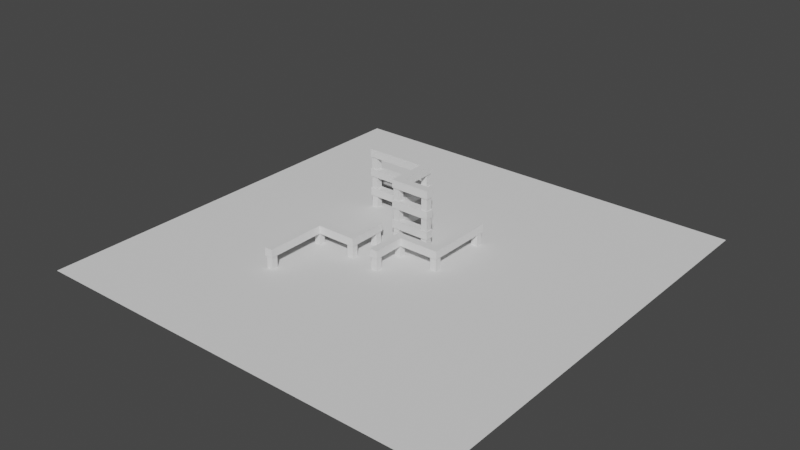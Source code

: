 # Source: testarea.blend  (saved by Blender 3.5.10; exported with 4.5.12 LTS)
import bpy
from mathutils import Matrix  # noqa: F401  (used for matrix-valued properties, if any)

bpy.ops.wm.read_factory_settings(use_empty=True)
scene = bpy.context.scene
scene.name = 'Scene'

# ---- collections
col_collection = bpy.data.collections.new('Collection'); scene.collection.children.link(col_collection)

# ---- world
world_world = bpy.data.worlds.new('World'); scene.world = world_world
world_world.use_nodes = True; world_world.node_tree.nodes.clear()
_N = world_world.node_tree.nodes; _L = world_world.node_tree.links
n0 = _N.new('ShaderNodeOutputWorld'); n0.name = 'World Output'; n0.location = (300, 300)
n1 = _N.new('ShaderNodeBackground'); n1.name = 'Background'; n1.location = (10, 300)
n1.inputs[0].default_value = (0.05088, 0.05088, 0.05088, 1.0)
_L.new(n1.outputs[0], n0.inputs[0])
n0.is_active_output = True
world_world.color = (0.05088, 0.05088, 0.05088)
world_world.use_sun_shadow = False
world_world.sun_shadow_jitter_overblur = 0.0

# ---- meshes
me_cube = bpy.data.meshes.new('Cube')
me_cube.from_pydata([(-0.7855, -0.7855, -2.0), (-1.0, -1.0, 0.0), (-0.7855, 0.7855, -2.0), (-1.0, 1.0, 0.0), (0.7855, -0.7855, -2.0), (1.0, -1.0, 0.0), (0.7855, 0.7855, -2.0), (1.0, 1.0, 0.0), (-0.7855, -7.219, -2.0), (-1.0, -7.004, 0.0), (1.0, -7.004, 0.0), (0.7855, -7.219, -2.0), (8.962, 1.0, 0.0), (9.177, 0.7855, -2.0), (9.177, -0.7855, -2.0), (8.962, -1.0, 0.0), (10.96, 1.0, 0.0), (10.75, 0.7855, -2.0), (10.75, -0.7855, -2.0), (10.96, -1.0, 0.0), (8.962, 14.0, 0.0), (9.177, 14.21, -2.0), (10.96, 14.0, 0.0), (10.75, 14.21, -2.0), (8.962, 16.0, 0.0), (9.177, 15.79, -2.0), (10.96, 16.0, 0.0), (10.75, 15.79, -2.0), (-0.7855, -8.79, -2.0), (-1.0, -9.004, 0.0), (1.0, -9.004, 0.0), (0.7855, -8.79, -2.0), (-1.0, 1.0, -2.0), (-1.0, -1.0, -2.0), (1.0, 1.0, -2.0), (1.0, -1.0, -2.0), (-1.0, -7.004, -2.0), (1.0, -7.004, -2.0), (8.962, -1.0, -2.0), (8.962, 1.0, -2.0), (10.96, -1.0, -2.0), (10.96, 1.0, -2.0), (10.96, 14.0, -2.0), (8.962, 14.0, -2.0), (10.96, 16.0, -2.0), (8.962, 16.0, -2.0), (-1.0, -9.004, -2.0), (1.0, -9.004, -2.0), (-0.7855, 0.7855, -5.0), (-0.7855, -0.7855, -5.0), (0.7855, 0.7855, -5.0), (0.7855, -0.7855, -5.0), (-0.7855, -7.219, -5.0), (0.7855, -7.219, -5.0), (9.177, -0.7855, -5.0), (9.177, 0.7855, -5.0), (10.75, -0.7855, -5.0), (10.75, 0.7855, -5.0), (10.75, 14.21, -5.0), (9.177, 14.21, -5.0), (10.75, 15.79, -5.0), (9.177, 15.79, -5.0), (-0.7855, -8.79, -5.0), (0.7855, -8.79, -5.0), (52.69, 53.14, -5.0), (-52.69, 53.14, -5.0), (52.69, -53.14, -5.0), (-52.69, -53.14, -5.0), (-4.484, 4.982, -2.0), (-4.27, 4.768, -2.384e-07), (-6.056, 4.982, -2.0), (-6.27, 4.768, -2.384e-07), (-4.484, 6.553, -2.0), (-4.27, 6.768, -2.384e-07), (-6.056, 6.553, -2.0), (-6.27, 6.768, -2.384e-07), (1.949, 4.982, -2.0), (1.734, 4.768, -2.384e-07), (1.734, 6.768, -2.384e-07), (1.949, 6.553, -2.0), (-6.27, 14.73, -2.384e-07), (-6.056, 14.94, -2.0), (-4.484, 14.94, -2.0), (-4.27, 14.73, -2.384e-07), (-6.27, 16.73, -2.384e-07), (-6.056, 16.52, -2.0), (-4.484, 16.52, -2.0), (-4.27, 16.73, -2.384e-07), (-19.27, 14.73, -2.384e-07), (-19.48, 14.94, -2.0), (-19.27, 16.73, -2.384e-07), (-19.48, 16.52, -2.0), (-21.27, 14.73, -2.384e-07), (-21.06, 14.94, -2.0), (-21.27, 16.73, -2.384e-07), (-21.06, 16.52, -2.0), (3.52, 4.982, -2.0), (3.734, 4.768, -2.384e-07), (3.734, 6.768, -2.384e-07), (3.52, 6.553, -2.0), (-6.27, 4.768, -2.0), (-4.27, 4.768, -2.0), (-6.27, 6.768, -2.0), (-4.27, 6.768, -2.0), (1.734, 4.768, -2.0), (1.734, 6.768, -2.0), (-4.27, 14.73, -2.0), (-6.27, 14.73, -2.0), (-4.27, 16.73, -2.0), (-6.27, 16.73, -2.0), (-19.27, 16.73, -2.0), (-19.27, 14.73, -2.0), (-21.27, 16.73, -2.0), (-21.27, 14.73, -2.0), (3.734, 4.768, -2.0), (3.734, 6.768, -2.0), (-6.056, 4.982, -5.0), (-4.484, 4.982, -5.0), (-6.056, 6.553, -5.0), (-4.484, 6.553, -5.0), (1.949, 4.982, -5.0), (1.949, 6.553, -5.0), (-4.484, 14.94, -5.0), (-6.056, 14.94, -5.0), (-4.484, 16.52, -5.0), (-6.056, 16.52, -5.0), (-19.48, 16.52, -5.0), (-19.48, 14.94, -5.0), (-21.06, 16.52, -5.0), (-21.06, 14.94, -5.0), (3.52, 4.982, -5.0), (3.52, 6.553, -5.0), (-7.061, -6.273, -2.0), (-6.846, -6.058, -4.768e-07), (-7.061, -7.844, -2.0), (-6.846, -8.058, -4.768e-07), (-8.632, -6.273, -2.0), (-8.846, -6.058, -4.768e-07), (-8.632, -7.844, -2.0), (-8.846, -8.058, -4.768e-07), (-7.061, 0.1603, -2.0), (-6.846, -0.05418, -4.768e-07), (-8.846, -0.05418, -4.768e-07), (-8.632, 0.1603, -2.0), (-16.81, -8.058, -4.768e-07), (-17.02, -7.844, -2.0), (-17.02, -6.273, -2.0), (-16.81, -6.058, -4.768e-07), (-18.81, -8.058, -4.768e-07), (-18.59, -7.844, -2.0), (-18.59, -6.273, -2.0), (-18.81, -6.058, -4.768e-07), (-16.81, -21.06, -4.768e-07), (-17.02, -21.27, -2.0), (-18.81, -21.06, -4.768e-07), (-18.59, -21.27, -2.0), (-16.81, -23.06, -4.768e-07), (-17.02, -22.84, -2.0), (-18.81, -23.06, -4.768e-07), (-18.59, -22.84, -2.0), (-7.061, 1.731, -2.0), (-6.846, 1.946, -4.768e-07), (-8.846, 1.946, -4.768e-07), (-8.632, 1.731, -2.0), (-6.846, -8.058, -2.0), (-6.846, -6.058, -2.0), (-8.846, -8.058, -2.0), (-8.846, -6.058, -2.0), (-6.846, -0.05418, -2.0), (-8.846, -0.05418, -2.0), (-16.81, -6.058, -2.0), (-16.81, -8.058, -2.0), (-18.81, -6.058, -2.0), (-18.81, -8.058, -2.0), (-18.81, -21.06, -2.0), (-16.81, -21.06, -2.0), (-18.81, -23.06, -2.0), (-16.81, -23.06, -2.0), (-6.846, 1.946, -2.0), (-8.846, 1.946, -2.0), (-7.061, -7.844, -5.0), (-7.061, -6.273, -5.0), (-8.632, -7.844, -5.0), (-8.632, -6.273, -5.0), (-7.061, 0.1603, -5.0), (-8.632, 0.1603, -5.0), (-17.02, -6.273, -5.0), (-17.02, -7.844, -5.0), (-18.59, -6.273, -5.0), (-18.59, -7.844, -5.0), (-18.59, -21.27, -5.0), (-17.02, -21.27, -5.0), (-18.59, -22.84, -5.0), (-17.02, -22.84, -5.0), (-7.061, 1.731, -5.0), (-8.632, 1.731, -5.0), (-4.484, 4.982, 3.0), (-4.27, 4.768, 5.0), (-6.056, 4.982, 3.0), (-6.27, 4.768, 5.0), (-4.484, 6.553, 3.0), (-4.27, 6.768, 5.0), (-6.056, 6.553, 3.0), (-6.27, 6.768, 5.0), (1.949, 4.982, 3.0), (1.734, 4.768, 5.0), (1.734, 6.768, 5.0), (1.949, 6.553, 3.0), (-6.27, 14.73, 5.0), (-6.056, 14.94, 3.0), (-4.484, 14.94, 3.0), (-4.27, 14.73, 5.0), (-6.27, 16.73, 5.0), (-6.056, 16.52, 3.0), (-4.484, 16.52, 3.0), (-4.27, 16.73, 5.0), (-19.27, 14.73, 5.0), (-19.48, 14.94, 3.0), (-19.27, 16.73, 5.0), (-19.48, 16.52, 3.0), (-21.27, 14.73, 5.0), (-21.06, 14.94, 3.0), (-21.27, 16.73, 5.0), (-21.06, 16.52, 3.0), (3.52, 4.982, 3.0), (3.734, 4.768, 5.0), (3.734, 6.768, 5.0), (3.52, 6.553, 3.0), (-6.27, 4.768, 3.0), (-4.27, 4.768, 3.0), (-6.27, 6.768, 3.0), (-4.27, 6.768, 3.0), (1.734, 4.768, 3.0), (1.734, 6.768, 3.0), (-4.27, 14.73, 3.0), (-6.27, 14.73, 3.0), (-4.27, 16.73, 3.0), (-6.27, 16.73, 3.0), (-19.27, 16.73, 3.0), (-19.27, 14.73, 3.0), (-21.27, 16.73, 3.0), (-21.27, 14.73, 3.0), (3.734, 4.768, 3.0), (3.734, 6.768, 3.0), (-6.056, 4.982, 0.0), (-4.484, 4.982, 0.0), (-6.056, 6.553, 0.0), (-4.484, 6.553, 0.0), (1.949, 4.982, 0.0), (1.949, 6.553, 0.0), (-4.484, 14.94, 0.0), (-6.056, 14.94, 0.0), (-4.484, 16.52, 0.0), (-6.056, 16.52, 0.0), (-19.48, 16.52, 0.0), (-19.48, 14.94, 0.0), (-21.06, 16.52, 0.0), (-21.06, 14.94, 0.0), (3.52, 4.982, 0.0), (3.52, 6.553, 0.0), (-4.484, 4.982, 8.0), (-4.27, 4.768, 10.0), (-6.056, 4.982, 8.0), (-6.27, 4.768, 10.0), (-4.484, 6.553, 8.0), (-4.27, 6.768, 10.0), (-6.056, 6.553, 8.0), (-6.27, 6.768, 10.0), (1.949, 4.982, 8.0), (1.734, 4.768, 10.0), (1.734, 6.768, 10.0), (1.949, 6.553, 8.0), (-6.27, 14.73, 10.0), (-6.056, 14.94, 8.0), (-4.484, 14.94, 8.0), (-4.27, 14.73, 10.0), (-6.27, 16.73, 10.0), (-6.056, 16.52, 8.0), (-4.484, 16.52, 8.0), (-4.27, 16.73, 10.0), (-19.27, 14.73, 10.0), (-19.48, 14.94, 8.0), (-19.27, 16.73, 10.0), (-19.48, 16.52, 8.0), (-21.27, 14.73, 10.0), (-21.06, 14.94, 8.0), (-21.27, 16.73, 10.0), (-21.06, 16.52, 8.0), (3.52, 4.982, 8.0), (3.734, 4.768, 10.0), (3.734, 6.768, 10.0), (3.52, 6.553, 8.0), (-6.27, 4.768, 8.0), (-4.27, 4.768, 8.0), (-6.27, 6.768, 8.0), (-4.27, 6.768, 8.0), (1.734, 4.768, 8.0), (1.734, 6.768, 8.0), (-4.27, 14.73, 8.0), (-6.27, 14.73, 8.0), (-4.27, 16.73, 8.0), (-6.27, 16.73, 8.0), (-19.27, 16.73, 8.0), (-19.27, 14.73, 8.0), (-21.27, 16.73, 8.0), (-21.27, 14.73, 8.0), (3.734, 4.768, 8.0), (3.734, 6.768, 8.0), (-6.056, 4.982, 5.0), (-4.484, 4.982, 5.0), (-6.056, 6.553, 5.0), (-4.484, 6.553, 5.0), (1.949, 4.982, 5.0), (1.949, 6.553, 5.0), (-4.484, 14.94, 5.0), (-6.056, 14.94, 5.0), (-4.484, 16.52, 5.0), (-6.056, 16.52, 5.0), (-19.48, 16.52, 5.0), (-19.48, 14.94, 5.0), (-21.06, 16.52, 5.0), (-21.06, 14.94, 5.0), (3.52, 4.982, 5.0), (3.52, 6.553, 5.0)], [], [(33, 1, 3, 32), (32, 3, 7, 34), (5, 35, 38, 15), (5, 1, 9, 10), (25, 27, 60, 61), (7, 3, 1, 5), (6, 4, 51, 50), (35, 5, 10, 37), (1, 33, 36, 9), (33, 35, 37, 36), (12, 15, 19, 16), (35, 34, 39, 38), (7, 5, 15, 12), (34, 7, 12, 39), (41, 16, 19, 40), (12, 16, 22, 20), (15, 38, 40, 19), (23, 21, 59, 58), (20, 22, 26, 24), (39, 12, 20, 43), (41, 39, 43, 42), (16, 41, 42, 22), (45, 24, 26, 44), (43, 20, 24, 45), (2, 6, 50, 48), (22, 42, 44, 26), (47, 30, 29, 46), (9, 36, 46, 29), (10, 9, 29, 30), (37, 10, 30, 47), (2, 0, 33, 32), (6, 2, 32, 34), (4, 6, 34, 35), (0, 4, 35, 33), (11, 8, 36, 37), (13, 14, 38, 39), (18, 17, 41, 40), (17, 13, 39, 41), (14, 18, 40, 38), (21, 23, 42, 43), (27, 25, 45, 44), (25, 21, 43, 45), (23, 27, 44, 42), (28, 31, 47, 46), (31, 11, 37, 47), (8, 28, 46, 36), (48, 50, 51, 49), (52, 53, 63, 62), (54, 55, 57, 56), (58, 59, 61, 60), (4, 0, 49, 51), (21, 25, 61, 59), (8, 11, 53, 52), (27, 23, 58, 60), (14, 13, 55, 54), (31, 28, 62, 63), (17, 18, 56, 57), (11, 31, 63, 53), (13, 17, 57, 55), (0, 2, 48, 49), (28, 8, 52, 62), (18, 14, 54, 56), (64, 65, 67, 66), (101, 69, 71, 100), (100, 71, 75, 102), (73, 103, 106, 83), (73, 69, 77, 78), (93, 95, 128, 129), (75, 71, 69, 73), (74, 72, 119, 118), (103, 73, 78, 105), (69, 101, 104, 77), (101, 103, 105, 104), (80, 83, 87, 84), (103, 102, 107, 106), (75, 73, 83, 80), (102, 75, 80, 107), (109, 84, 87, 108), (80, 84, 90, 88), (83, 106, 108, 87), (91, 89, 127, 126), (88, 90, 94, 92), (107, 80, 88, 111), (109, 107, 111, 110), (84, 109, 110, 90), (113, 92, 94, 112), (111, 88, 92, 113), (70, 74, 118, 116), (90, 110, 112, 94), (115, 98, 97, 114), (77, 104, 114, 97), (78, 77, 97, 98), (105, 78, 98, 115), (70, 68, 101, 100), (74, 70, 100, 102), (72, 74, 102, 103), (68, 72, 103, 101), (79, 76, 104, 105), (81, 82, 106, 107), (86, 85, 109, 108), (85, 81, 107, 109), (82, 86, 108, 106), (89, 91, 110, 111), (95, 93, 113, 112), (93, 89, 111, 113), (91, 95, 112, 110), (96, 99, 115, 114), (99, 79, 105, 115), (76, 96, 114, 104), (116, 118, 119, 117), (120, 121, 131, 130), (122, 123, 125, 124), (126, 127, 129, 128), (72, 68, 117, 119), (89, 93, 129, 127), (76, 79, 121, 120), (95, 91, 126, 128), (82, 81, 123, 122), (99, 96, 130, 131), (85, 86, 124, 125), (79, 99, 131, 121), (81, 85, 125, 123), (68, 70, 116, 117), (96, 76, 120, 130), (86, 82, 122, 124), (165, 133, 135, 164), (164, 135, 139, 166), (137, 167, 170, 147), (137, 133, 141, 142), (157, 159, 192, 193), (139, 135, 133, 137), (138, 136, 183, 182), (167, 137, 142, 169), (133, 165, 168, 141), (165, 167, 169, 168), (144, 147, 151, 148), (167, 166, 171, 170), (139, 137, 147, 144), (166, 139, 144, 171), (173, 148, 151, 172), (144, 148, 154, 152), (147, 170, 172, 151), (155, 153, 191, 190), (152, 154, 158, 156), (171, 144, 152, 175), (173, 171, 175, 174), (148, 173, 174, 154), (177, 156, 158, 176), (175, 152, 156, 177), (134, 138, 182, 180), (154, 174, 176, 158), (179, 162, 161, 178), (141, 168, 178, 161), (142, 141, 161, 162), (169, 142, 162, 179), (134, 132, 165, 164), (138, 134, 164, 166), (136, 138, 166, 167), (132, 136, 167, 165), (143, 140, 168, 169), (145, 146, 170, 171), (150, 149, 173, 172), (149, 145, 171, 173), (146, 150, 172, 170), (153, 155, 174, 175), (159, 157, 177, 176), (157, 153, 175, 177), (155, 159, 176, 174), (160, 163, 179, 178), (163, 143, 169, 179), (140, 160, 178, 168), (180, 182, 183, 181), (184, 185, 195, 194), (186, 187, 189, 188), (190, 191, 193, 192), (136, 132, 181, 183), (153, 157, 193, 191), (140, 143, 185, 184), (159, 155, 190, 192), (146, 145, 187, 186), (163, 160, 194, 195), (149, 150, 188, 189), (143, 163, 195, 185), (145, 149, 189, 187), (132, 134, 180, 181), (160, 140, 184, 194), (150, 146, 186, 188), (229, 197, 199, 228), (228, 199, 203, 230), (201, 231, 234, 211), (201, 197, 205, 206), (221, 223, 256, 257), (203, 199, 197, 201), (202, 200, 247, 246), (231, 201, 206, 233), (197, 229, 232, 205), (229, 231, 233, 232), (208, 211, 215, 212), (231, 230, 235, 234), (203, 201, 211, 208), (230, 203, 208, 235), (237, 212, 215, 236), (208, 212, 218, 216), (211, 234, 236, 215), (219, 217, 255, 254), (216, 218, 222, 220), (235, 208, 216, 239), (237, 235, 239, 238), (212, 237, 238, 218), (241, 220, 222, 240), (239, 216, 220, 241), (198, 202, 246, 244), (218, 238, 240, 222), (243, 226, 225, 242), (205, 232, 242, 225), (206, 205, 225, 226), (233, 206, 226, 243), (198, 196, 229, 228), (202, 198, 228, 230), (200, 202, 230, 231), (196, 200, 231, 229), (207, 204, 232, 233), (209, 210, 234, 235), (214, 213, 237, 236), (213, 209, 235, 237), (210, 214, 236, 234), (217, 219, 238, 239), (223, 221, 241, 240), (221, 217, 239, 241), (219, 223, 240, 238), (224, 227, 243, 242), (227, 207, 233, 243), (204, 224, 242, 232), (244, 246, 247, 245), (248, 249, 259, 258), (250, 251, 253, 252), (254, 255, 257, 256), (200, 196, 245, 247), (217, 221, 257, 255), (204, 207, 249, 248), (223, 219, 254, 256), (210, 209, 251, 250), (227, 224, 258, 259), (213, 214, 252, 253), (207, 227, 259, 249), (209, 213, 253, 251), (196, 198, 244, 245), (224, 204, 248, 258), (214, 210, 250, 252), (293, 261, 263, 292), (292, 263, 267, 294), (265, 295, 298, 275), (265, 261, 269, 270), (285, 287, 320, 321), (267, 263, 261, 265), (266, 264, 311, 310), (295, 265, 270, 297), (261, 293, 296, 269), (293, 295, 297, 296), (272, 275, 279, 276), (295, 294, 299, 298), (267, 265, 275, 272), (294, 267, 272, 299), (301, 276, 279, 300), (272, 276, 282, 280), (275, 298, 300, 279), (283, 281, 319, 318), (280, 282, 286, 284), (299, 272, 280, 303), (301, 299, 303, 302), (276, 301, 302, 282), (305, 284, 286, 304), (303, 280, 284, 305), (262, 266, 310, 308), (282, 302, 304, 286), (307, 290, 289, 306), (269, 296, 306, 289), (270, 269, 289, 290), (297, 270, 290, 307), (262, 260, 293, 292), (266, 262, 292, 294), (264, 266, 294, 295), (260, 264, 295, 293), (271, 268, 296, 297), (273, 274, 298, 299), (278, 277, 301, 300), (277, 273, 299, 301), (274, 278, 300, 298), (281, 283, 302, 303), (287, 285, 305, 304), (285, 281, 303, 305), (283, 287, 304, 302), (288, 291, 307, 306), (291, 271, 297, 307), (268, 288, 306, 296), (308, 310, 311, 309), (312, 313, 323, 322), (314, 315, 317, 316), (318, 319, 321, 320), (264, 260, 309, 311), (281, 285, 321, 319), (268, 271, 313, 312), (287, 283, 318, 320), (274, 273, 315, 314), (291, 288, 322, 323), (277, 278, 316, 317), (271, 291, 323, 313), (273, 277, 317, 315), (260, 262, 308, 309), (288, 268, 312, 322), (278, 274, 314, 316)])
_uv = me_cube.uv_layers.new(name='UVMap')
_uv.uv.foreach_set('vector', [0.375, 0.0, 0.625, 0.0, 0.625, 0.25, 0.375, 0.25, 0.375, 0.25, 0.625, 0.25, 0.625, 0.5, 0.375, 0.5, 0.625, 0.75, 0.375, 0.75, 0.375, 0.75, 0.625, 0.75, 0.625, 0.75, 0.875, 0.75, 0.875, 0.75, 0.625, 0.75, 0.375, 0.5, 0.375, 0.5, 0.375, 0.5, 0.375, 0.5, 0.625, 0.5, 0.875, 0.5, 0.875, 0.75, 0.625, 0.75, 0.3482, 0.5268, 0.3482, 0.7232, 0.3482, 0.7232, 0.3482, 0.5268, 0.375, 0.75, 0.625, 0.75, 0.625, 0.75, 0.375, 0.75, 0.625, 0.0, 0.375, 0.0, 0.375, 0.0, 0.625, 0.0, 0.125, 0.75, 0.375, 0.75, 0.375, 0.75, 0.125, 0.75, 0.625, 0.5, 0.625, 0.75, 0.625, 0.75, 0.625, 0.5, 0.375, 0.75, 0.375, 0.5, 0.375, 0.5, 0.375, 0.75, 0.625, 0.5, 0.625, 0.75, 0.625, 0.75, 0.625, 0.5, 0.375, 0.5, 0.625, 0.5, 0.625, 0.5, 0.375, 0.5, 0.375, 0.5, 0.625, 0.5, 0.625, 0.75, 0.375, 0.75, 0.625, 0.5, 0.625, 0.5, 0.625, 0.5, 0.625, 0.5, 0.625, 0.75, 0.375, 0.75, 0.375, 0.75, 0.625, 0.75, 0.375, 0.5, 0.375, 0.5, 0.375, 0.5, 0.375, 0.5, 0.625, 0.5, 0.625, 0.5, 0.625, 0.5, 0.625, 0.5, 0.375, 0.5, 0.625, 0.5, 0.625, 0.5, 0.375, 0.5, 0.375, 0.5, 0.375, 0.5, 0.375, 0.5, 0.375, 0.5, 0.625, 0.5, 0.375, 0.5, 0.375, 0.5, 0.625, 0.5, 0.375, 0.5, 0.625, 0.5, 0.625, 0.5, 0.375, 0.5, 0.375, 0.5, 0.625, 0.5, 0.625, 0.5, 0.375, 0.5, 0.1518, 0.5268, 0.3482, 0.5268, 0.3482, 0.5268, 0.1518, 0.5268, 0.625, 0.5, 0.375, 0.5, 0.375, 0.5, 0.625, 0.5, 0.375, 0.75, 0.625, 0.75, 0.625, 1.0, 0.375, 1.0, 0.625, 0.0, 0.375, 0.0, 0.375, 0.0, 0.625, 0.0, 0.625, 0.75, 0.875, 0.75, 0.875, 0.75, 0.625, 0.75, 0.375, 0.75, 0.625, 0.75, 0.625, 0.75, 0.375, 0.75, 0.1518, 0.5268, 0.1518, 0.7232, 0.125, 0.75, 0.125, 0.5, 0.3482, 0.5268, 0.1518, 0.5268, 0.125, 0.5, 0.375, 0.5, 0.3482, 0.7232, 0.3482, 0.5268, 0.375, 0.5, 0.375, 0.75, 0.1518, 0.7232, 0.3482, 0.7232, 0.375, 0.75, 0.125, 0.75, 0.3482, 0.75, 0.1518, 0.75, 0.125, 0.75, 0.375, 0.75, 0.375, 0.5268, 0.375, 0.7232, 0.375, 0.75, 0.375, 0.5, 0.375, 0.7232, 0.375, 0.5268, 0.375, 0.5, 0.375, 0.75, 0.375, 0.5268, 0.375, 0.5268, 0.375, 0.5, 0.375, 0.5, 0.375, 0.7232, 0.375, 0.7232, 0.375, 0.75, 0.375, 0.75, 0.375, 0.5, 0.375, 0.5, 0.375, 0.5, 0.375, 0.5, 0.375, 0.5, 0.375, 0.5, 0.375, 0.5, 0.375, 0.5, 0.375, 0.5, 0.375, 0.5, 0.375, 0.5, 0.375, 0.5, 0.375, 0.5, 0.375, 0.5, 0.375, 0.5, 0.375, 0.5, 0.1518, 0.75, 0.3482, 0.75, 0.375, 0.75, 0.125, 0.75, 0.3482, 0.75, 0.3482, 0.75, 0.375, 0.75, 0.375, 0.75, 0.1518, 0.75, 0.1518, 0.75, 0.125, 0.75, 0.125, 0.75, 0.1518, 0.5268, 0.3482, 0.5268, 0.3482, 0.7232, 0.1518, 0.7232, 0.1518, 0.75, 0.3482, 0.75, 0.3482, 0.75, 0.1518, 0.75, 0.375, 0.7232, 0.375, 0.5268, 0.375, 0.5268, 0.375, 0.7232, 0.375, 0.5, 0.375, 0.5, 0.375, 0.5, 0.375, 0.5, 0.3482, 0.7232, 0.1518, 0.7232, 0.1518, 0.7232, 0.3482, 0.7232, 0.375, 0.5, 0.375, 0.5, 0.375, 0.5, 0.375, 0.5, 0.1518, 0.75, 0.3482, 0.75, 0.3482, 0.75, 0.1518, 0.75, 0.375, 0.5, 0.375, 0.5, 0.375, 0.5, 0.375, 0.5, 0.375, 0.7232, 0.375, 0.5268, 0.375, 0.5268, 0.375, 0.7232, 0.3482, 0.75, 0.1518, 0.75, 0.1518, 0.75, 0.3482, 0.75, 0.375, 0.5268, 0.375, 0.7232, 0.375, 0.7232, 0.375, 0.5268, 0.3482, 0.75, 0.3482, 0.75, 0.3482, 0.75, 0.3482, 0.75, 0.375, 0.5268, 0.375, 0.5268, 0.375, 0.5268, 0.375, 0.5268, 0.1518, 0.7232, 0.1518, 0.5268, 0.1518, 0.5268, 0.1518, 0.7232, 0.1518, 0.75, 0.1518, 0.75, 0.1518, 0.75, 0.1518, 0.75, 0.375, 0.7232, 0.375, 0.7232, 0.375, 0.7232, 0.375, 0.7232, 0.0, 0.0, 1.0, 0.0, 1.0, 1.0, 0.0, 1.0, 0.375, 0.0, 0.625, 0.0, 0.625, 0.25, 0.375, 0.25, 0.375, 0.25, 0.625, 0.25, 0.625, 0.5, 0.375, 0.5, 0.625, 0.75, 0.375, 0.75, 0.375, 0.75, 0.625, 0.75, 0.625, 0.75, 0.875, 0.75, 0.875, 0.75, 0.625, 0.75, 0.375, 0.5, 0.375, 0.5, 0.375, 0.5, 0.375, 0.5, 0.625, 0.5, 0.875, 0.5, 0.875, 0.75, 0.625, 0.75, 0.3482, 0.5268, 0.3482, 0.7232, 0.3482, 0.7232, 0.3482, 0.5268, 0.375, 0.75, 0.625, 0.75, 0.625, 0.75, 0.375, 0.75, 0.625, 0.0, 0.375, 0.0, 0.375, 0.0, 0.625, 0.0, 0.125, 0.75, 0.375, 0.75, 0.375, 0.75, 0.125, 0.75, 0.625, 0.5, 0.625, 0.75, 0.625, 0.75, 0.625, 0.5, 0.375, 0.75, 0.375, 0.5, 0.375, 0.5, 0.375, 0.75, 0.625, 0.5, 0.625, 0.75, 0.625, 0.75, 0.625, 0.5, 0.375, 0.5, 0.625, 0.5, 0.625, 0.5, 0.375, 0.5, 0.375, 0.5, 0.625, 0.5, 0.625, 0.75, 0.375, 0.75, 0.625, 0.5, 0.625, 0.5, 0.625, 0.5, 0.625, 0.5, 0.625, 0.75, 0.375, 0.75, 0.375, 0.75, 0.625, 0.75, 0.375, 0.5, 0.375, 0.5, 0.375, 0.5, 0.375, 0.5, 0.625, 0.5, 0.625, 0.5, 0.625, 0.5, 0.625, 0.5, 0.375, 0.5, 0.625, 0.5, 0.625, 0.5, 0.375, 0.5, 0.375, 0.5, 0.375, 0.5, 0.375, 0.5, 0.375, 0.5, 0.625, 0.5, 0.375, 0.5, 0.375, 0.5, 0.625, 0.5, 0.375, 0.5, 0.625, 0.5, 0.625, 0.5, 0.375, 0.5, 0.375, 0.5, 0.625, 0.5, 0.625, 0.5, 0.375, 0.5, 0.1518, 0.5268, 0.3482, 0.5268, 0.3482, 0.5268, 0.1518, 0.5268, 0.625, 0.5, 0.375, 0.5, 0.375, 0.5, 0.625, 0.5, 0.375, 0.75, 0.625, 0.75, 0.625, 1.0, 0.375, 1.0, 0.625, 0.0, 0.375, 0.0, 0.375, 0.0, 0.625, 0.0, 0.625, 0.75, 0.875, 0.75, 0.875, 0.75, 0.625, 0.75, 0.375, 0.75, 0.625, 0.75, 0.625, 0.75, 0.375, 0.75, 0.1518, 0.5268, 0.1518, 0.7232, 0.125, 0.75, 0.125, 0.5, 0.3482, 0.5268, 0.1518, 0.5268, 0.125, 0.5, 0.375, 0.5, 0.3482, 0.7232, 0.3482, 0.5268, 0.375, 0.5, 0.375, 0.75, 0.1518, 0.7232, 0.3482, 0.7232, 0.375, 0.75, 0.125, 0.75, 0.3482, 0.75, 0.1518, 0.75, 0.125, 0.75, 0.375, 0.75, 0.375, 0.5268, 0.375, 0.7232, 0.375, 0.75, 0.375, 0.5, 0.375, 0.7232, 0.375, 0.5268, 0.375, 0.5, 0.375, 0.75, 0.375, 0.5268, 0.375, 0.5268, 0.375, 0.5, 0.375, 0.5, 0.375, 0.7232, 0.375, 0.7232, 0.375, 0.75, 0.375, 0.75, 0.375, 0.5, 0.375, 0.5, 0.375, 0.5, 0.375, 0.5, 0.375, 0.5, 0.375, 0.5, 0.375, 0.5, 0.375, 0.5, 0.375, 0.5, 0.375, 0.5, 0.375, 0.5, 0.375, 0.5, 0.375, 0.5, 0.375, 0.5, 0.375, 0.5, 0.375, 0.5, 0.1518, 0.75, 0.3482, 0.75, 0.375, 0.75, 0.125, 0.75, 0.3482, 0.75, 0.3482, 0.75, 0.375, 0.75, 0.375, 0.75, 0.1518, 0.75, 0.1518, 0.75, 0.125, 0.75, 0.125, 0.75, 0.1518, 0.5268, 0.3482, 0.5268, 0.3482, 0.7232, 0.1518, 0.7232, 0.1518, 0.75, 0.3482, 0.75, 0.3482, 0.75, 0.1518, 0.75, 0.375, 0.7232, 0.375, 0.5268, 0.375, 0.5268, 0.375, 0.7232, 0.375, 0.5, 0.375, 0.5, 0.375, 0.5, 0.375, 0.5, 0.3482, 0.7232, 0.1518, 0.7232, 0.1518, 0.7232, 0.3482, 0.7232, 0.375, 0.5, 0.375, 0.5, 0.375, 0.5, 0.375, 0.5, 0.1518, 0.75, 0.3482, 0.75, 0.3482, 0.75, 0.1518, 0.75, 0.375, 0.5, 0.375, 0.5, 0.375, 0.5, 0.375, 0.5, 0.375, 0.7232, 0.375, 0.5268, 0.375, 0.5268, 0.375, 0.7232, 0.3482, 0.75, 0.1518, 0.75, 0.1518, 0.75, 0.3482, 0.75, 0.375, 0.5268, 0.375, 0.7232, 0.375, 0.7232, 0.375, 0.5268, 0.3482, 0.75, 0.3482, 0.75, 0.3482, 0.75, 0.3482, 0.75, 0.375, 0.5268, 0.375, 0.5268, 0.375, 0.5268, 0.375, 0.5268, 0.1518, 0.7232, 0.1518, 0.5268, 0.1518, 0.5268, 0.1518, 0.7232, 0.1518, 0.75, 0.1518, 0.75, 0.1518, 0.75, 0.1518, 0.75, 0.375, 0.7232, 0.375, 0.7232, 0.375, 0.7232, 0.375, 0.7232, 0.375, 0.0, 0.625, 0.0, 0.625, 0.25, 0.375, 0.25, 0.375, 0.25, 0.625, 0.25, 0.625, 0.5, 0.375, 0.5, 0.625, 0.75, 0.375, 0.75, 0.375, 0.75, 0.625, 0.75, 0.625, 0.75, 0.875, 0.75, 0.875, 0.75, 0.625, 0.75, 0.375, 0.5, 0.375, 0.5, 0.375, 0.5, 0.375, 0.5, 0.625, 0.5, 0.875, 0.5, 0.875, 0.75, 0.625, 0.75, 0.3482, 0.5268, 0.3482, 0.7232, 0.3482, 0.7232, 0.3482, 0.5268, 0.375, 0.75, 0.625, 0.75, 0.625, 0.75, 0.375, 0.75, 0.625, 0.0, 0.375, 0.0, 0.375, 0.0, 0.625, 0.0, 0.125, 0.75, 0.375, 0.75, 0.375, 0.75, 0.125, 0.75, 0.625, 0.5, 0.625, 0.75, 0.625, 0.75, 0.625, 0.5, 0.375, 0.75, 0.375, 0.5, 0.375, 0.5, 0.375, 0.75, 0.625, 0.5, 0.625, 0.75, 0.625, 0.75, 0.625, 0.5, 0.375, 0.5, 0.625, 0.5, 0.625, 0.5, 0.375, 0.5, 0.375, 0.5, 0.625, 0.5, 0.625, 0.75, 0.375, 0.75, 0.625, 0.5, 0.625, 0.5, 0.625, 0.5, 0.625, 0.5, 0.625, 0.75, 0.375, 0.75, 0.375, 0.75, 0.625, 0.75, 0.375, 0.5, 0.375, 0.5, 0.375, 0.5, 0.375, 0.5, 0.625, 0.5, 0.625, 0.5, 0.625, 0.5, 0.625, 0.5, 0.375, 0.5, 0.625, 0.5, 0.625, 0.5, 0.375, 0.5, 0.375, 0.5, 0.375, 0.5, 0.375, 0.5, 0.375, 0.5, 0.625, 0.5, 0.375, 0.5, 0.375, 0.5, 0.625, 0.5, 0.375, 0.5, 0.625, 0.5, 0.625, 0.5, 0.375, 0.5, 0.375, 0.5, 0.625, 0.5, 0.625, 0.5, 0.375, 0.5, 0.1518, 0.5268, 0.3482, 0.5268, 0.3482, 0.5268, 0.1518, 0.5268, 0.625, 0.5, 0.375, 0.5, 0.375, 0.5, 0.625, 0.5, 0.375, 0.75, 0.625, 0.75, 0.625, 1.0, 0.375, 1.0, 0.625, 0.0, 0.375, 0.0, 0.375, 0.0, 0.625, 0.0, 0.625, 0.75, 0.875, 0.75, 0.875, 0.75, 0.625, 0.75, 0.375, 0.75, 0.625, 0.75, 0.625, 0.75, 0.375, 0.75, 0.1518, 0.5268, 0.1518, 0.7232, 0.125, 0.75, 0.125, 0.5, 0.3482, 0.5268, 0.1518, 0.5268, 0.125, 0.5, 0.375, 0.5, 0.3482, 0.7232, 0.3482, 0.5268, 0.375, 0.5, 0.375, 0.75, 0.1518, 0.7232, 0.3482, 0.7232, 0.375, 0.75, 0.125, 0.75, 0.3482, 0.75, 0.1518, 0.75, 0.125, 0.75, 0.375, 0.75, 0.375, 0.5268, 0.375, 0.7232, 0.375, 0.75, 0.375, 0.5, 0.375, 0.7232, 0.375, 0.5268, 0.375, 0.5, 0.375, 0.75, 0.375, 0.5268, 0.375, 0.5268, 0.375, 0.5, 0.375, 0.5, 0.375, 0.7232, 0.375, 0.7232, 0.375, 0.75, 0.375, 0.75, 0.375, 0.5, 0.375, 0.5, 0.375, 0.5, 0.375, 0.5, 0.375, 0.5, 0.375, 0.5, 0.375, 0.5, 0.375, 0.5, 0.375, 0.5, 0.375, 0.5, 0.375, 0.5, 0.375, 0.5, 0.375, 0.5, 0.375, 0.5, 0.375, 0.5, 0.375, 0.5, 0.1518, 0.75, 0.3482, 0.75, 0.375, 0.75, 0.125, 0.75, 0.3482, 0.75, 0.3482, 0.75, 0.375, 0.75, 0.375, 0.75, 0.1518, 0.75, 0.1518, 0.75, 0.125, 0.75, 0.125, 0.75, 0.1518, 0.5268, 0.3482, 0.5268, 0.3482, 0.7232, 0.1518, 0.7232, 0.1518, 0.75, 0.3482, 0.75, 0.3482, 0.75, 0.1518, 0.75, 0.375, 0.7232, 0.375, 0.5268, 0.375, 0.5268, 0.375, 0.7232, 0.375, 0.5, 0.375, 0.5, 0.375, 0.5, 0.375, 0.5, 0.3482, 0.7232, 0.1518, 0.7232, 0.1518, 0.7232, 0.3482, 0.7232, 0.375, 0.5, 0.375, 0.5, 0.375, 0.5, 0.375, 0.5, 0.1518, 0.75, 0.3482, 0.75, 0.3482, 0.75, 0.1518, 0.75, 0.375, 0.5, 0.375, 0.5, 0.375, 0.5, 0.375, 0.5, 0.375, 0.7232, 0.375, 0.5268, 0.375, 0.5268, 0.375, 0.7232, 0.3482, 0.75, 0.1518, 0.75, 0.1518, 0.75, 0.3482, 0.75, 0.375, 0.5268, 0.375, 0.7232, 0.375, 0.7232, 0.375, 0.5268, 0.3482, 0.75, 0.3482, 0.75, 0.3482, 0.75, 0.3482, 0.75, 0.375, 0.5268, 0.375, 0.5268, 0.375, 0.5268, 0.375, 0.5268, 0.1518, 0.7232, 0.1518, 0.5268, 0.1518, 0.5268, 0.1518, 0.7232, 0.1518, 0.75, 0.1518, 0.75, 0.1518, 0.75, 0.1518, 0.75, 0.375, 0.7232, 0.375, 0.7232, 0.375, 0.7232, 0.375, 0.7232, 0.375, 0.0, 0.625, 0.0, 0.625, 0.25, 0.375, 0.25, 0.375, 0.25, 0.625, 0.25, 0.625, 0.5, 0.375, 0.5, 0.625, 0.75, 0.375, 0.75, 0.375, 0.75, 0.625, 0.75, 0.625, 0.75, 0.875, 0.75, 0.875, 0.75, 0.625, 0.75, 0.375, 0.5, 0.375, 0.5, 0.375, 0.5, 0.375, 0.5, 0.625, 0.5, 0.875, 0.5, 0.875, 0.75, 0.625, 0.75, 0.3482, 0.5268, 0.3482, 0.7232, 0.3482, 0.7232, 0.3482, 0.5268, 0.375, 0.75, 0.625, 0.75, 0.625, 0.75, 0.375, 0.75, 0.625, 0.0, 0.375, 0.0, 0.375, 0.0, 0.625, 0.0, 0.125, 0.75, 0.375, 0.75, 0.375, 0.75, 0.125, 0.75, 0.625, 0.5, 0.625, 0.75, 0.625, 0.75, 0.625, 0.5, 0.375, 0.75, 0.375, 0.5, 0.375, 0.5, 0.375, 0.75, 0.625, 0.5, 0.625, 0.75, 0.625, 0.75, 0.625, 0.5, 0.375, 0.5, 0.625, 0.5, 0.625, 0.5, 0.375, 0.5, 0.375, 0.5, 0.625, 0.5, 0.625, 0.75, 0.375, 0.75, 0.625, 0.5, 0.625, 0.5, 0.625, 0.5, 0.625, 0.5, 0.625, 0.75, 0.375, 0.75, 0.375, 0.75, 0.625, 0.75, 0.375, 0.5, 0.375, 0.5, 0.375, 0.5, 0.375, 0.5, 0.625, 0.5, 0.625, 0.5, 0.625, 0.5, 0.625, 0.5, 0.375, 0.5, 0.625, 0.5, 0.625, 0.5, 0.375, 0.5, 0.375, 0.5, 0.375, 0.5, 0.375, 0.5, 0.375, 0.5, 0.625, 0.5, 0.375, 0.5, 0.375, 0.5, 0.625, 0.5, 0.375, 0.5, 0.625, 0.5, 0.625, 0.5, 0.375, 0.5, 0.375, 0.5, 0.625, 0.5, 0.625, 0.5, 0.375, 0.5, 0.1518, 0.5268, 0.3482, 0.5268, 0.3482, 0.5268, 0.1518, 0.5268, 0.625, 0.5, 0.375, 0.5, 0.375, 0.5, 0.625, 0.5, 0.375, 0.75, 0.625, 0.75, 0.625, 1.0, 0.375, 1.0, 0.625, 0.0, 0.375, 0.0, 0.375, 0.0, 0.625, 0.0, 0.625, 0.75, 0.875, 0.75, 0.875, 0.75, 0.625, 0.75, 0.375, 0.75, 0.625, 0.75, 0.625, 0.75, 0.375, 0.75, 0.1518, 0.5268, 0.1518, 0.7232, 0.125, 0.75, 0.125, 0.5, 0.3482, 0.5268, 0.1518, 0.5268, 0.125, 0.5, 0.375, 0.5, 0.3482, 0.7232, 0.3482, 0.5268, 0.375, 0.5, 0.375, 0.75, 0.1518, 0.7232, 0.3482, 0.7232, 0.375, 0.75, 0.125, 0.75, 0.3482, 0.75, 0.1518, 0.75, 0.125, 0.75, 0.375, 0.75, 0.375, 0.5268, 0.375, 0.7232, 0.375, 0.75, 0.375, 0.5, 0.375, 0.7232, 0.375, 0.5268, 0.375, 0.5, 0.375, 0.75, 0.375, 0.5268, 0.375, 0.5268, 0.375, 0.5, 0.375, 0.5, 0.375, 0.7232, 0.375, 0.7232, 0.375, 0.75, 0.375, 0.75, 0.375, 0.5, 0.375, 0.5, 0.375, 0.5, 0.375, 0.5, 0.375, 0.5, 0.375, 0.5, 0.375, 0.5, 0.375, 0.5, 0.375, 0.5, 0.375, 0.5, 0.375, 0.5, 0.375, 0.5, 0.375, 0.5, 0.375, 0.5, 0.375, 0.5, 0.375, 0.5, 0.1518, 0.75, 0.3482, 0.75, 0.375, 0.75, 0.125, 0.75, 0.3482, 0.75, 0.3482, 0.75, 0.375, 0.75, 0.375, 0.75, 0.1518, 0.75, 0.1518, 0.75, 0.125, 0.75, 0.125, 0.75, 0.1518, 0.5268, 0.3482, 0.5268, 0.3482, 0.7232, 0.1518, 0.7232, 0.1518, 0.75, 0.3482, 0.75, 0.3482, 0.75, 0.1518, 0.75, 0.375, 0.7232, 0.375, 0.5268, 0.375, 0.5268, 0.375, 0.7232, 0.375, 0.5, 0.375, 0.5, 0.375, 0.5, 0.375, 0.5, 0.3482, 0.7232, 0.1518, 0.7232, 0.1518, 0.7232, 0.3482, 0.7232, 0.375, 0.5, 0.375, 0.5, 0.375, 0.5, 0.375, 0.5, 0.1518, 0.75, 0.3482, 0.75, 0.3482, 0.75, 0.1518, 0.75, 0.375, 0.5, 0.375, 0.5, 0.375, 0.5, 0.375, 0.5, 0.375, 0.7232, 0.375, 0.5268, 0.375, 0.5268, 0.375, 0.7232, 0.3482, 0.75, 0.1518, 0.75, 0.1518, 0.75, 0.3482, 0.75, 0.375, 0.5268, 0.375, 0.7232, 0.375, 0.7232, 0.375, 0.5268, 0.3482, 0.75, 0.3482, 0.75, 0.3482, 0.75, 0.3482, 0.75, 0.375, 0.5268, 0.375, 0.5268, 0.375, 0.5268, 0.375, 0.5268, 0.1518, 0.7232, 0.1518, 0.5268, 0.1518, 0.5268, 0.1518, 0.7232, 0.1518, 0.75, 0.1518, 0.75, 0.1518, 0.75, 0.1518, 0.75, 0.375, 0.7232, 0.375, 0.7232, 0.375, 0.7232, 0.375, 0.7232, 0.375, 0.0, 0.625, 0.0, 0.625, 0.25, 0.375, 0.25, 0.375, 0.25, 0.625, 0.25, 0.625, 0.5, 0.375, 0.5, 0.625, 0.75, 0.375, 0.75, 0.375, 0.75, 0.625, 0.75, 0.625, 0.75, 0.875, 0.75, 0.875, 0.75, 0.625, 0.75, 0.375, 0.5, 0.375, 0.5, 0.375, 0.5, 0.375, 0.5, 0.625, 0.5, 0.875, 0.5, 0.875, 0.75, 0.625, 0.75, 0.3482, 0.5268, 0.3482, 0.7232, 0.3482, 0.7232, 0.3482, 0.5268, 0.375, 0.75, 0.625, 0.75, 0.625, 0.75, 0.375, 0.75, 0.625, 0.0, 0.375, 0.0, 0.375, 0.0, 0.625, 0.0, 0.125, 0.75, 0.375, 0.75, 0.375, 0.75, 0.125, 0.75, 0.625, 0.5, 0.625, 0.75, 0.625, 0.75, 0.625, 0.5, 0.375, 0.75, 0.375, 0.5, 0.375, 0.5, 0.375, 0.75, 0.625, 0.5, 0.625, 0.75, 0.625, 0.75, 0.625, 0.5, 0.375, 0.5, 0.625, 0.5, 0.625, 0.5, 0.375, 0.5, 0.375, 0.5, 0.625, 0.5, 0.625, 0.75, 0.375, 0.75, 0.625, 0.5, 0.625, 0.5, 0.625, 0.5, 0.625, 0.5, 0.625, 0.75, 0.375, 0.75, 0.375, 0.75, 0.625, 0.75, 0.375, 0.5, 0.375, 0.5, 0.375, 0.5, 0.375, 0.5, 0.625, 0.5, 0.625, 0.5, 0.625, 0.5, 0.625, 0.5, 0.375, 0.5, 0.625, 0.5, 0.625, 0.5, 0.375, 0.5, 0.375, 0.5, 0.375, 0.5, 0.375, 0.5, 0.375, 0.5, 0.625, 0.5, 0.375, 0.5, 0.375, 0.5, 0.625, 0.5, 0.375, 0.5, 0.625, 0.5, 0.625, 0.5, 0.375, 0.5, 0.375, 0.5, 0.625, 0.5, 0.625, 0.5, 0.375, 0.5, 0.1518, 0.5268, 0.3482, 0.5268, 0.3482, 0.5268, 0.1518, 0.5268, 0.625, 0.5, 0.375, 0.5, 0.375, 0.5, 0.625, 0.5, 0.375, 0.75, 0.625, 0.75, 0.625, 1.0, 0.375, 1.0, 0.625, 0.0, 0.375, 0.0, 0.375, 0.0, 0.625, 0.0, 0.625, 0.75, 0.875, 0.75, 0.875, 0.75, 0.625, 0.75, 0.375, 0.75, 0.625, 0.75, 0.625, 0.75, 0.375, 0.75, 0.1518, 0.5268, 0.1518, 0.7232, 0.125, 0.75, 0.125, 0.5, 0.3482, 0.5268, 0.1518, 0.5268, 0.125, 0.5, 0.375, 0.5, 0.3482, 0.7232, 0.3482, 0.5268, 0.375, 0.5, 0.375, 0.75, 0.1518, 0.7232, 0.3482, 0.7232, 0.375, 0.75, 0.125, 0.75, 0.3482, 0.75, 0.1518, 0.75, 0.125, 0.75, 0.375, 0.75, 0.375, 0.5268, 0.375, 0.7232, 0.375, 0.75, 0.375, 0.5, 0.375, 0.7232, 0.375, 0.5268, 0.375, 0.5, 0.375, 0.75, 0.375, 0.5268, 0.375, 0.5268, 0.375, 0.5, 0.375, 0.5, 0.375, 0.7232, 0.375, 0.7232, 0.375, 0.75, 0.375, 0.75, 0.375, 0.5, 0.375, 0.5, 0.375, 0.5, 0.375, 0.5, 0.375, 0.5, 0.375, 0.5, 0.375, 0.5, 0.375, 0.5, 0.375, 0.5, 0.375, 0.5, 0.375, 0.5, 0.375, 0.5, 0.375, 0.5, 0.375, 0.5, 0.375, 0.5, 0.375, 0.5, 0.1518, 0.75, 0.3482, 0.75, 0.375, 0.75, 0.125, 0.75, 0.3482, 0.75, 0.3482, 0.75, 0.375, 0.75, 0.375, 0.75, 0.1518, 0.75, 0.1518, 0.75, 0.125, 0.75, 0.125, 0.75, 0.1518, 0.5268, 0.3482, 0.5268, 0.3482, 0.7232, 0.1518, 0.7232, 0.1518, 0.75, 0.3482, 0.75, 0.3482, 0.75, 0.1518, 0.75, 0.375, 0.7232, 0.375, 0.5268, 0.375, 0.5268, 0.375, 0.7232, 0.375, 0.5, 0.375, 0.5, 0.375, 0.5, 0.375, 0.5, 0.3482, 0.7232, 0.1518, 0.7232, 0.1518, 0.7232, 0.3482, 0.7232, 0.375, 0.5, 0.375, 0.5, 0.375, 0.5, 0.375, 0.5, 0.1518, 0.75, 0.3482, 0.75, 0.3482, 0.75, 0.1518, 0.75, 0.375, 0.5, 0.375, 0.5, 0.375, 0.5, 0.375, 0.5, 0.375, 0.7232, 0.375, 0.5268, 0.375, 0.5268, 0.375, 0.7232, 0.3482, 0.75, 0.1518, 0.75, 0.1518, 0.75, 0.3482, 0.75, 0.375, 0.5268, 0.375, 0.7232, 0.375, 0.7232, 0.375, 0.5268, 0.3482, 0.75, 0.3482, 0.75, 0.3482, 0.75, 0.3482, 0.75, 0.375, 0.5268, 0.375, 0.5268, 0.375, 0.5268, 0.375, 0.5268, 0.1518, 0.7232, 0.1518, 0.5268, 0.1518, 0.5268, 0.1518, 0.7232, 0.1518, 0.75, 0.1518, 0.75, 0.1518, 0.75, 0.1518, 0.75, 0.375, 0.7232, 0.375, 0.7232, 0.375, 0.7232, 0.375, 0.7232])
me_cube.update()

# ---- objects
ob_cube = bpy.data.objects.new('Cube', me_cube)

# ---- transforms, parenting, visibility, modifiers, constraints
ob_cube.location = (0.0, 0.0, 0.0)

# ---- collection membership
col_collection.objects.link(ob_cube)

# ---- scene / render settings (as saved in the file)
scene.frame_start = 1; scene.frame_end = 250; scene.frame_set(1)
scene.render.engine = 'BLENDER_EEVEE_NEXT'
scene.cycles.sampling_pattern = 'TABULATED_SOBOL'
scene.view_settings.view_transform = 'Filmic'
bpy.context.view_layer.update()

# ---- added for rendering (the .blend has no active camera and no usable light): camera, sun
cam_auto = bpy.data.cameras.new('AutoCamera')
cam_auto.lens = 50.0
cam_auto.sensor_width = 36.0
cam_auto.clip_end = 2442.54
ob_auto_camera = bpy.data.objects.new('AutoCamera', cam_auto)
scene.collection.objects.link(ob_auto_camera)
ob_auto_camera.location = (139.177, -167.012, 113.841)
ob_auto_camera.rotation_euler = (1.09748, -7.21219e-08, 0.694738)
scene.camera = ob_auto_camera
light_auto_sun = bpy.data.lights.new('AutoSun', 'SUN')
light_auto_sun.energy = 3.0
light_auto_sun.angle = 0.0523599
ob_auto_sun = bpy.data.objects.new('AutoSun', light_auto_sun)
scene.collection.objects.link(ob_auto_sun)
ob_auto_sun.rotation_euler = (0.872665, 0.174533, 0.523599)
bpy.context.view_layer.update()
